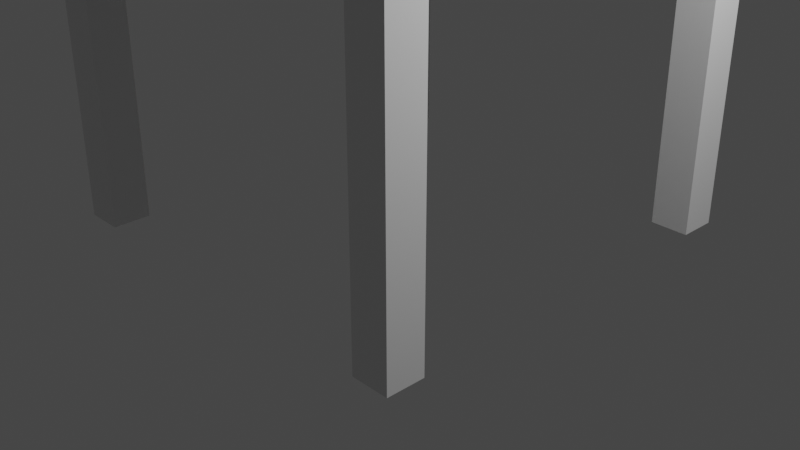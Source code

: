 # Source: Lab01aWhiteBoxChair.blend  (saved by Blender 2.93.21; exported with 4.5.12 LTS)
import bpy
from mathutils import Matrix  # noqa: F401  (used for matrix-valued properties, if any)

bpy.ops.wm.read_factory_settings(use_empty=True)
scene = bpy.context.scene
scene.name = 'Scene'

# ---- collections
col_collection = bpy.data.collections.new('Collection'); scene.collection.children.link(col_collection)

# ---- materials (node trees are filled in below, after node groups)
mat_material = bpy.data.materials.new('Material')
mat_material.alpha_threshold = 0.0
mat_material.use_transparent_shadow = False
mat_material.line_color = (0.0, 0.0, 0.0, 1.0)

# ---- material node trees
mat_material.use_nodes = True; mat_material.node_tree.nodes.clear()
_N = mat_material.node_tree.nodes; _L = mat_material.node_tree.links
n0 = _N.new('ShaderNodeOutputMaterial'); n0.name = 'Material Output'; n0.location = (300, 300)
n1 = _N.new('ShaderNodeBsdfPrincipled'); n1.name = 'Principled BSDF'; n1.location = (10, 300)
n1.distribution = 'GGX'
n1.subsurface_method = 'BURLEY'
n1.inputs[2].default_value = 0.4
n1.inputs[3].default_value = 1.45
n1.inputs[27].default_value = (0.0, 0.0, 0.0, 1.0)
n1.inputs[28].default_value = 1.0
_L.new(n1.outputs[0], n0.inputs[0])
n0.is_active_output = True

# ---- world
world_world = bpy.data.worlds.new('World'); scene.world = world_world
world_world.use_nodes = True; world_world.node_tree.nodes.clear()
_N = world_world.node_tree.nodes; _L = world_world.node_tree.links
n0 = _N.new('ShaderNodeOutputWorld'); n0.name = 'World Output'; n0.location = (300, 300)
n1 = _N.new('ShaderNodeBackground'); n1.name = 'Background'; n1.location = (10, 300)
n1.inputs[0].default_value = (0.05088, 0.05088, 0.05088, 1.0)
_L.new(n1.outputs[0], n0.inputs[0])
n0.is_active_output = True
world_world.color = (0.05088, 0.05088, 0.05088)
world_world.use_sun_shadow = False
world_world.sun_shadow_jitter_overblur = 0.0

# ---- cameras
cam_camera = bpy.data.cameras.new('Camera')
cam_camera.clip_end = 100.0
cam_camera.ortho_scale = 7.314

# ---- lights
light_light = bpy.data.lights.new('Light', 'POINT')
light_light.transmission_factor = 0.0
light_light.energy = 1000.0
light_light.shadow_soft_size = 0.1
light_light.shadow_maximum_resolution = 0.006
light_light.use_absolute_resolution = True

# ---- meshes
me_cube = bpy.data.meshes.new('Cube')
me_cube.from_pydata([(1.0, 1.0, 1.0), (1.0, 1.0, -1.0), (1.0, -1.0, 1.0), (1.0, -1.0, -1.0), (-1.0, 1.0, 1.0), (-1.0, 1.0, -1.0), (-1.0, -1.0, 1.0), (-1.0, -1.0, -1.0)], [], [(0, 4, 6, 2), (3, 2, 6, 7), (7, 6, 4, 5), (5, 1, 3, 7), (1, 0, 2, 3), (5, 4, 0, 1)])
_uv = me_cube.uv_layers.new(name='UVMap')
_uv.uv.foreach_set('vector', [0.625, 0.5, 0.875, 0.5, 0.875, 0.75, 0.625, 0.75, 0.375, 0.75, 0.625, 0.75, 0.625, 1.0, 0.375, 1.0, 0.375, 0.0, 0.625, 0.0, 0.625, 0.25, 0.375, 0.25, 0.125, 0.5, 0.375, 0.5, 0.375, 0.75, 0.125, 0.75, 0.375, 0.5, 0.625, 0.5, 0.625, 0.75, 0.375, 0.75, 0.375, 0.25, 0.625, 0.25, 0.625, 0.5, 0.375, 0.5])
me_cube.materials.append(mat_material)
me_cube.use_remesh_preserve_volume = False
me_cube.use_remesh_preserve_attributes = False
me_cube.use_mirror_vertex_groups = False
me_cube.update()
me_cube_001 = bpy.data.meshes.new('Cube.001')
me_cube_001.from_pydata([(1.0, 1.0, 1.0), (1.0, 1.0, -1.0), (1.0, -1.0, 1.0), (1.0, -1.0, -1.0), (-1.0, 1.0, 1.0), (-1.0, 1.0, -1.0), (-1.0, -1.0, 1.0), (-1.0, -1.0, -1.0)], [], [(0, 4, 6, 2), (3, 2, 6, 7), (7, 6, 4, 5), (5, 1, 3, 7), (1, 0, 2, 3), (5, 4, 0, 1)])
_uv = me_cube_001.uv_layers.new(name='UVMap')
_uv.uv.foreach_set('vector', [0.625, 0.5, 0.875, 0.5, 0.875, 0.75, 0.625, 0.75, 0.375, 0.75, 0.625, 0.75, 0.625, 1.0, 0.375, 1.0, 0.375, 0.0, 0.625, 0.0, 0.625, 0.25, 0.375, 0.25, 0.125, 0.5, 0.375, 0.5, 0.375, 0.75, 0.125, 0.75, 0.375, 0.5, 0.625, 0.5, 0.625, 0.75, 0.375, 0.75, 0.375, 0.25, 0.625, 0.25, 0.625, 0.5, 0.375, 0.5])
me_cube_001.materials.append(mat_material)
me_cube_001.use_remesh_preserve_volume = False
me_cube_001.use_remesh_preserve_attributes = False
me_cube_001.use_mirror_vertex_groups = False
me_cube_001.update()
me_cube_002 = bpy.data.meshes.new('Cube.002')
me_cube_002.from_pydata([(1.0, 1.0, 1.0), (1.0, 1.0, -1.0), (1.0, -1.0, 1.0), (1.0, -1.0, -1.0), (-1.0, 1.0, 1.0), (-1.0, 1.0, -1.0), (-1.0, -1.0, 1.0), (-1.0, -1.0, -1.0)], [], [(0, 4, 6, 2), (3, 2, 6, 7), (7, 6, 4, 5), (5, 1, 3, 7), (1, 0, 2, 3), (5, 4, 0, 1)])
_uv = me_cube_002.uv_layers.new(name='UVMap')
_uv.uv.foreach_set('vector', [0.625, 0.5, 0.875, 0.5, 0.875, 0.75, 0.625, 0.75, 0.375, 0.75, 0.625, 0.75, 0.625, 1.0, 0.375, 1.0, 0.375, 0.0, 0.625, 0.0, 0.625, 0.25, 0.375, 0.25, 0.125, 0.5, 0.375, 0.5, 0.375, 0.75, 0.125, 0.75, 0.375, 0.5, 0.625, 0.5, 0.625, 0.75, 0.375, 0.75, 0.375, 0.25, 0.625, 0.25, 0.625, 0.5, 0.375, 0.5])
me_cube_002.materials.append(mat_material)
me_cube_002.use_remesh_preserve_volume = False
me_cube_002.use_remesh_preserve_attributes = False
me_cube_002.use_mirror_vertex_groups = False
me_cube_002.update()
me_cube_003 = bpy.data.meshes.new('Cube.003')
me_cube_003.from_pydata([(1.0, 1.0, 1.0), (1.0, 1.0, -1.0), (1.0, -1.0, 1.0), (1.0, -1.0, -1.0), (-1.0, 1.0, 1.0), (-1.0, 1.0, -1.0), (-1.0, -1.0, 1.0), (-1.0, -1.0, -1.0)], [], [(0, 4, 6, 2), (3, 2, 6, 7), (7, 6, 4, 5), (5, 1, 3, 7), (1, 0, 2, 3), (5, 4, 0, 1)])
_uv = me_cube_003.uv_layers.new(name='UVMap')
_uv.uv.foreach_set('vector', [0.625, 0.5, 0.875, 0.5, 0.875, 0.75, 0.625, 0.75, 0.375, 0.75, 0.625, 0.75, 0.625, 1.0, 0.375, 1.0, 0.375, 0.0, 0.625, 0.0, 0.625, 0.25, 0.375, 0.25, 0.125, 0.5, 0.375, 0.5, 0.375, 0.75, 0.125, 0.75, 0.375, 0.5, 0.625, 0.5, 0.625, 0.75, 0.375, 0.75, 0.375, 0.25, 0.625, 0.25, 0.625, 0.5, 0.375, 0.5])
me_cube_003.materials.append(mat_material)
me_cube_003.use_remesh_preserve_volume = False
me_cube_003.use_remesh_preserve_attributes = False
me_cube_003.use_mirror_vertex_groups = False
me_cube_003.update()
me_cube_004 = bpy.data.meshes.new('Cube.004')
me_cube_004.from_pydata([(-1.0, -1.0, -1.0), (-1.0, -1.0, 1.0), (-1.0, 1.0, -1.0), (-1.0, 1.0, 1.0), (1.0, -1.0, -1.0), (1.0, -1.0, 1.0), (1.0, 1.0, -1.0), (1.0, 1.0, 1.0)], [], [(0, 1, 3, 2), (2, 3, 7, 6), (6, 7, 5, 4), (4, 5, 1, 0), (2, 6, 4, 0), (7, 3, 1, 5)])
_uv = me_cube_004.uv_layers.new(name='UVMap')
_uv.uv.foreach_set('vector', [0.375, 0.0, 0.625, 0.0, 0.625, 0.25, 0.375, 0.25, 0.375, 0.25, 0.625, 0.25, 0.625, 0.5, 0.375, 0.5, 0.375, 0.5, 0.625, 0.5, 0.625, 0.75, 0.375, 0.75, 0.375, 0.75, 0.625, 0.75, 0.625, 1.0, 0.375, 1.0, 0.125, 0.5, 0.375, 0.5, 0.375, 0.75, 0.125, 0.75, 0.625, 0.5, 0.875, 0.5, 0.875, 0.75, 0.625, 0.75])
me_cube_004.use_remesh_fix_poles = True
me_cube_004.use_remesh_preserve_attributes = False
me_cube_004.update()
me_cube_005 = bpy.data.meshes.new('Cube.005')
me_cube_005.from_pydata([(-1.0, -1.0, -1.0), (-1.0, -1.0, 1.0), (-1.0, 1.0, -1.0), (-1.0, 1.0, 1.0), (1.0, -1.0, -1.0), (1.0, -1.0, 1.0), (1.0, 1.0, -1.0), (1.0, 1.0, 1.0)], [], [(0, 1, 3, 2), (2, 3, 7, 6), (6, 7, 5, 4), (4, 5, 1, 0), (2, 6, 4, 0), (7, 3, 1, 5)])
_uv = me_cube_005.uv_layers.new(name='UVMap')
_uv.uv.foreach_set('vector', [0.375, 0.0, 0.625, 0.0, 0.625, 0.25, 0.375, 0.25, 0.375, 0.25, 0.625, 0.25, 0.625, 0.5, 0.375, 0.5, 0.375, 0.5, 0.625, 0.5, 0.625, 0.75, 0.375, 0.75, 0.375, 0.75, 0.625, 0.75, 0.625, 1.0, 0.375, 1.0, 0.125, 0.5, 0.375, 0.5, 0.375, 0.75, 0.125, 0.75, 0.625, 0.5, 0.875, 0.5, 0.875, 0.75, 0.625, 0.75])
me_cube_005.use_remesh_fix_poles = True
me_cube_005.use_remesh_preserve_attributes = False
me_cube_005.update()

# ---- objects
ob_cube = bpy.data.objects.new('Cube', me_cube)
ob_light = bpy.data.objects.new('Light', light_light)
ob_camera = bpy.data.objects.new('Camera', cam_camera)
ob_cube_001 = bpy.data.objects.new('Cube.001', me_cube_001)
ob_cube_002 = bpy.data.objects.new('Cube.002', me_cube_002)
ob_cube_003 = bpy.data.objects.new('Cube.003', me_cube_003)
ob_cube_004 = bpy.data.objects.new('Cube.004', me_cube_004)
ob_cube_005 = bpy.data.objects.new('Cube.005', me_cube_005)

# ---- transforms, parenting, visibility, modifiers, constraints
ob_cube.parent = ob_cube_004
ob_cube.matrix_parent_inverse = Matrix(((0.3912, -0.0, 0.0, -0.0), (-0.0, 0.3912, -0.0, 0.0), (0.0, -0.0, 3.092, -12.37), (-0.0, 0.0, -0.0, 1.0)))
ob_cube.location = (-2.0, 2.0, 1.987)
ob_cube.rotation_euler = (1.571, 0.0, 0.0)
ob_cube.scale = (0.2, 1.986, 0.2)
ob_cube.lock_rotations_4d = False
ob_cube.empty_display_type = 'ARROWS'
ob_cube.lineart.crease_threshold = 0.0
ob_light.location = (4.076, 1.005, 5.904)
ob_light.rotation_euler = (0.6503, 0.05522, 1.866)
ob_light.lock_rotations_4d = False
ob_light.empty_display_type = 'ARROWS'
ob_light.color = (0.0, 0.0, 0.0, 0.0)
ob_light.lineart.crease_threshold = 0.0
ob_camera.location = (7.359, -6.926, 4.958)
ob_camera.rotation_euler = (1.109, 0.0, 0.8149)
ob_camera.lock_rotations_4d = False
ob_camera.empty_display_type = 'ARROWS'
ob_camera.color = (0.0, 0.0, 0.0, 0.0)
ob_camera.display_type = 'WIRE'
ob_camera.lineart.crease_threshold = 0.0
ob_cube_001.parent = ob_cube_004
ob_cube_001.matrix_parent_inverse = Matrix(((0.3912, -0.0, 0.0, -0.0), (-0.0, 0.3912, -0.0, 0.0), (0.0, -0.0, 3.092, -12.37), (-0.0, 0.0, -0.0, 1.0)))
ob_cube_001.location = (2.0, 2.0, 1.987)
ob_cube_001.rotation_euler = (1.571, 0.0, 0.0)
ob_cube_001.scale = (0.2, 1.986, 0.2)
ob_cube_001.lock_rotations_4d = False
ob_cube_001.empty_display_type = 'ARROWS'
ob_cube_001.lineart.crease_threshold = 0.0
ob_cube_002.parent = ob_cube_004
ob_cube_002.matrix_parent_inverse = Matrix(((0.3912, -0.0, 0.0, -0.0), (-0.0, 0.3912, -0.0, 0.0), (0.0, -0.0, 3.092, -12.37), (-0.0, 0.0, -0.0, 1.0)))
ob_cube_002.location = (2.0, -2.0, 1.987)
ob_cube_002.rotation_euler = (1.571, 0.0, 0.0)
ob_cube_002.scale = (0.2, 1.986, 0.2)
ob_cube_002.lock_rotations_4d = False
ob_cube_002.empty_display_type = 'ARROWS'
ob_cube_002.lineart.crease_threshold = 0.0
ob_cube_003.parent = ob_cube_004
ob_cube_003.matrix_parent_inverse = Matrix(((0.3912, -0.0, 0.0, -0.0), (-0.0, 0.3912, -0.0, 0.0), (0.0, -0.0, 3.092, -12.37), (-0.0, 0.0, -0.0, 1.0)))
ob_cube_003.location = (-2.0, -2.0, 1.987)
ob_cube_003.rotation_euler = (1.571, 0.0, 0.0)
ob_cube_003.scale = (0.2, 1.986, 0.2)
ob_cube_003.lock_rotations_4d = False
ob_cube_003.empty_display_type = 'ARROWS'
ob_cube_003.lineart.crease_threshold = 0.0
ob_cube_004.location = (0.0, 0.0, 4.0)
ob_cube_004.scale = (2.556, 2.556, 0.3234)
ob_cube_005.parent = ob_cube_004
ob_cube_005.matrix_parent_inverse = Matrix(((0.3912, -0.0, 0.0, -0.0), (-0.0, 0.3912, -0.0, 0.0), (0.0, -0.0, 3.092, -12.37), (-0.0, 0.0, -0.0, 1.0)))
ob_cube_005.location = (-1.157e-05, -2.418, 6.758)
ob_cube_005.rotation_euler = (1.658, -0.0, 0.0)
ob_cube_005.scale = (2.535, 2.556, 0.3234)

# ---- collection membership
col_collection.objects.link(ob_cube)
col_collection.objects.link(ob_light)
col_collection.objects.link(ob_camera)
col_collection.objects.link(ob_cube_001)
col_collection.objects.link(ob_cube_002)
col_collection.objects.link(ob_cube_003)
col_collection.objects.link(ob_cube_004)
col_collection.objects.link(ob_cube_005)

# ---- scene / render settings (as saved in the file)
scene.camera = ob_camera
scene.frame_start = 1; scene.frame_end = 250; scene.frame_set(1)
scene.render.engine = 'BLENDER_EEVEE_NEXT'
scene.cycles.use_denoising = False
scene.cycles.samples = 128
scene.cycles.sampling_pattern = 'TABULATED_SOBOL'
scene.cycles.use_adaptive_sampling = False
scene.cycles.use_light_tree = False
scene.view_settings.view_transform = 'Filmic'
bpy.context.view_layer.update()
